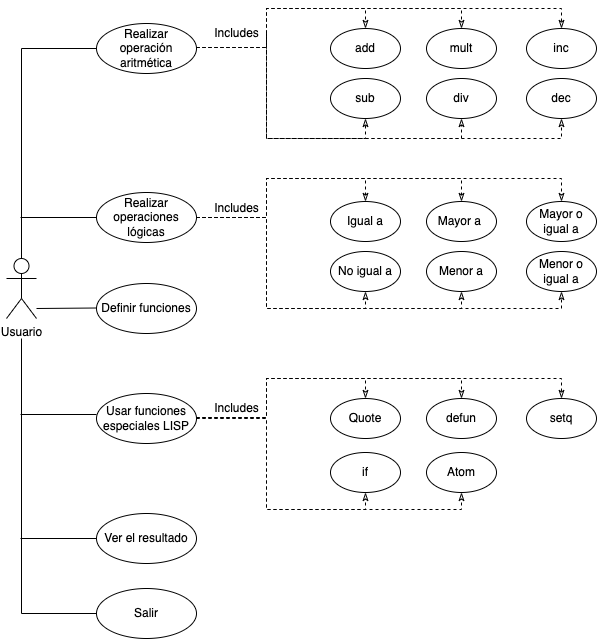

The diagram above was exported from draw.io. Its source (the exported page's mxGraphModel, read from the mxfile embedded in the PNG):
<mxGraphModel dx="1026" dy="1528" grid="1" gridSize="10" guides="1" tooltips="1" connect="1" arrows="1" fold="1" page="1" pageScale="1" pageWidth="827" pageHeight="1169" math="0" shadow="0">
  <root>
    <mxCell id="0" />
    <mxCell id="1" parent="0" />
    <mxCell id="ERaUUoS5Vn2gKBWJ-Dc_-30" style="edgeStyle=orthogonalEdgeStyle;rounded=0;orthogonalLoop=1;jettySize=auto;html=1;endArrow=none;endFill=0;entryX=0;entryY=0.5;entryDx=0;entryDy=0;" parent="1" source="ERaUUoS5Vn2gKBWJ-Dc_-1" target="ERaUUoS5Vn2gKBWJ-Dc_-2" edge="1">
      <mxGeometry relative="1" as="geometry">
        <mxPoint x="105" y="120" as="targetPoint" />
        <Array as="points">
          <mxPoint x="105" y="20" />
        </Array>
      </mxGeometry>
    </mxCell>
    <mxCell id="ERaUUoS5Vn2gKBWJ-Dc_-1" value="Usuario" style="shape=umlActor;verticalLabelPosition=bottom;verticalAlign=top;html=1;outlineConnect=0;" parent="1" vertex="1">
      <mxGeometry x="90" y="230" width="30" height="60" as="geometry" />
    </mxCell>
    <mxCell id="ERaUUoS5Vn2gKBWJ-Dc_-2" value="Realizar operación aritmética" style="ellipse;whiteSpace=wrap;html=1;" parent="1" vertex="1">
      <mxGeometry x="180" y="-5" width="100" height="50" as="geometry" />
    </mxCell>
    <mxCell id="ERaUUoS5Vn2gKBWJ-Dc_-3" value="Ver el resultado" style="ellipse;whiteSpace=wrap;html=1;" parent="1" vertex="1">
      <mxGeometry x="180" y="485" width="100" height="50" as="geometry" />
    </mxCell>
    <mxCell id="ERaUUoS5Vn2gKBWJ-Dc_-31" style="edgeStyle=orthogonalEdgeStyle;rounded=0;orthogonalLoop=1;jettySize=auto;html=1;exitX=0;exitY=0.5;exitDx=0;exitDy=0;endArrow=none;endFill=0;" parent="1" source="ERaUUoS5Vn2gKBWJ-Dc_-4" edge="1">
      <mxGeometry relative="1" as="geometry">
        <mxPoint x="105" y="310" as="targetPoint" />
        <Array as="points">
          <mxPoint x="105" y="585" />
        </Array>
      </mxGeometry>
    </mxCell>
    <mxCell id="ERaUUoS5Vn2gKBWJ-Dc_-4" value="Salir" style="ellipse;whiteSpace=wrap;html=1;" parent="1" vertex="1">
      <mxGeometry x="180" y="560" width="100" height="50" as="geometry" />
    </mxCell>
    <mxCell id="ERaUUoS5Vn2gKBWJ-Dc_-5" value="Definir funciones" style="ellipse;whiteSpace=wrap;html=1;" parent="1" vertex="1">
      <mxGeometry x="180" y="255" width="100" height="50" as="geometry" />
    </mxCell>
    <mxCell id="54YMKHxRdCbHnMjQHlau-22" style="edgeStyle=orthogonalEdgeStyle;rounded=0;orthogonalLoop=1;jettySize=auto;html=1;exitX=1;exitY=0.5;exitDx=0;exitDy=0;entryX=0.5;entryY=0;entryDx=0;entryDy=0;dashed=1;endArrow=classicThin;endFill=0;" parent="1" target="54YMKHxRdCbHnMjQHlau-2" edge="1">
      <mxGeometry relative="1" as="geometry">
        <Array as="points">
          <mxPoint x="350" y="189" />
          <mxPoint x="350" y="150" />
          <mxPoint x="449" y="150" />
        </Array>
        <mxPoint x="280" y="189" as="sourcePoint" />
      </mxGeometry>
    </mxCell>
    <mxCell id="54YMKHxRdCbHnMjQHlau-23" style="edgeStyle=orthogonalEdgeStyle;rounded=0;orthogonalLoop=1;jettySize=auto;html=1;exitX=1;exitY=0.5;exitDx=0;exitDy=0;entryX=0.5;entryY=0;entryDx=0;entryDy=0;dashed=1;endArrow=classicThin;endFill=0;" parent="1" target="54YMKHxRdCbHnMjQHlau-1" edge="1">
      <mxGeometry relative="1" as="geometry">
        <Array as="points">
          <mxPoint x="350" y="189" />
          <mxPoint x="350" y="150" />
          <mxPoint x="545" y="150" />
        </Array>
        <mxPoint x="280" y="189" as="sourcePoint" />
      </mxGeometry>
    </mxCell>
    <mxCell id="54YMKHxRdCbHnMjQHlau-24" style="edgeStyle=orthogonalEdgeStyle;rounded=0;orthogonalLoop=1;jettySize=auto;html=1;exitX=1;exitY=0.5;exitDx=0;exitDy=0;entryX=0.5;entryY=0;entryDx=0;entryDy=0;dashed=1;endArrow=classicThin;endFill=0;" parent="1" target="54YMKHxRdCbHnMjQHlau-4" edge="1">
      <mxGeometry relative="1" as="geometry">
        <Array as="points">
          <mxPoint x="350" y="189" />
          <mxPoint x="350" y="150" />
          <mxPoint x="645" y="150" />
        </Array>
        <mxPoint x="280" y="189" as="sourcePoint" />
      </mxGeometry>
    </mxCell>
    <mxCell id="54YMKHxRdCbHnMjQHlau-25" style="edgeStyle=orthogonalEdgeStyle;rounded=0;orthogonalLoop=1;jettySize=auto;html=1;exitX=1;exitY=0.5;exitDx=0;exitDy=0;entryX=0.5;entryY=1;entryDx=0;entryDy=0;dashed=1;endArrow=classicThin;endFill=0;" parent="1" target="54YMKHxRdCbHnMjQHlau-3" edge="1">
      <mxGeometry relative="1" as="geometry">
        <Array as="points">
          <mxPoint x="350" y="189" />
          <mxPoint x="350" y="280" />
          <mxPoint x="449" y="280" />
        </Array>
        <mxPoint x="280" y="189" as="sourcePoint" />
      </mxGeometry>
    </mxCell>
    <mxCell id="54YMKHxRdCbHnMjQHlau-27" style="edgeStyle=orthogonalEdgeStyle;rounded=0;orthogonalLoop=1;jettySize=auto;html=1;exitX=1;exitY=0.5;exitDx=0;exitDy=0;entryX=0.5;entryY=1;entryDx=0;entryDy=0;dashed=1;endArrow=classicThin;endFill=0;" parent="1" target="54YMKHxRdCbHnMjQHlau-6" edge="1">
      <mxGeometry relative="1" as="geometry">
        <Array as="points">
          <mxPoint x="350" y="189" />
          <mxPoint x="350" y="280" />
          <mxPoint x="645" y="280" />
        </Array>
        <mxPoint x="280" y="189" as="sourcePoint" />
      </mxGeometry>
    </mxCell>
    <mxCell id="54YMKHxRdCbHnMjQHlau-33" style="edgeStyle=orthogonalEdgeStyle;rounded=0;orthogonalLoop=1;jettySize=auto;html=1;exitX=1;exitY=0.5;exitDx=0;exitDy=0;entryX=0.5;entryY=1;entryDx=0;entryDy=0;dashed=1;endArrow=classicThin;endFill=0;" parent="1" target="54YMKHxRdCbHnMjQHlau-5" edge="1">
      <mxGeometry relative="1" as="geometry">
        <Array as="points">
          <mxPoint x="350" y="189" />
          <mxPoint x="350" y="280" />
          <mxPoint x="545" y="280" />
        </Array>
        <mxPoint x="280" y="189" as="sourcePoint" />
      </mxGeometry>
    </mxCell>
    <mxCell id="ERaUUoS5Vn2gKBWJ-Dc_-7" value="Realizar operaciones lógicas" style="ellipse;whiteSpace=wrap;html=1;" parent="1" vertex="1">
      <mxGeometry x="180" y="164" width="100" height="50" as="geometry" />
    </mxCell>
    <mxCell id="ERaUUoS5Vn2gKBWJ-Dc_-9" value="Usar funciones especiales LISP" style="ellipse;whiteSpace=wrap;html=1;" parent="1" vertex="1">
      <mxGeometry x="180" y="365" width="100" height="50" as="geometry" />
    </mxCell>
    <mxCell id="X1vwbufadJb7K40zKgc3-2" value="" style="endArrow=none;html=1;rounded=0;entryX=0;entryY=0.5;entryDx=0;entryDy=0;" parent="1" target="ERaUUoS5Vn2gKBWJ-Dc_-3" edge="1">
      <mxGeometry width="50" height="50" relative="1" as="geometry">
        <mxPoint x="104" y="510" as="sourcePoint" />
        <mxPoint x="174" y="415" as="targetPoint" />
      </mxGeometry>
    </mxCell>
    <mxCell id="54YMKHxRdCbHnMjQHlau-1" value="Mayor a&amp;nbsp;" style="ellipse;whiteSpace=wrap;html=1;" parent="1" vertex="1">
      <mxGeometry x="510" y="173" width="70" height="40" as="geometry" />
    </mxCell>
    <mxCell id="54YMKHxRdCbHnMjQHlau-2" value="Igual a" style="ellipse;whiteSpace=wrap;html=1;" parent="1" vertex="1">
      <mxGeometry x="414" y="173" width="70" height="40" as="geometry" />
    </mxCell>
    <mxCell id="54YMKHxRdCbHnMjQHlau-3" value="No igual a" style="ellipse;whiteSpace=wrap;html=1;" parent="1" vertex="1">
      <mxGeometry x="414" y="223" width="70" height="40" as="geometry" />
    </mxCell>
    <mxCell id="54YMKHxRdCbHnMjQHlau-4" value="Mayor o igual a" style="ellipse;whiteSpace=wrap;html=1;" parent="1" vertex="1">
      <mxGeometry x="610" y="173" width="70" height="40" as="geometry" />
    </mxCell>
    <mxCell id="54YMKHxRdCbHnMjQHlau-5" value="Menor a" style="ellipse;whiteSpace=wrap;html=1;" parent="1" vertex="1">
      <mxGeometry x="510" y="223" width="70" height="40" as="geometry" />
    </mxCell>
    <mxCell id="54YMKHxRdCbHnMjQHlau-6" value="Menor o igual a" style="ellipse;whiteSpace=wrap;html=1;" parent="1" vertex="1">
      <mxGeometry x="610" y="223" width="70" height="40" as="geometry" />
    </mxCell>
    <mxCell id="54YMKHxRdCbHnMjQHlau-30" value="Includes" style="text;html=1;align=center;verticalAlign=middle;resizable=0;points=[];autosize=1;strokeColor=none;fillColor=none;" parent="1" vertex="1">
      <mxGeometry x="290" y="170" width="60" height="20" as="geometry" />
    </mxCell>
    <mxCell id="X1vwbufadJb7K40zKgc3-33" value="" style="endArrow=none;html=1;rounded=0;entryX=0;entryY=0.5;entryDx=0;entryDy=0;" parent="1" edge="1">
      <mxGeometry width="50" height="50" relative="1" as="geometry">
        <mxPoint x="104" y="386" as="sourcePoint" />
        <mxPoint x="180" y="386" as="targetPoint" />
      </mxGeometry>
    </mxCell>
    <mxCell id="X1vwbufadJb7K40zKgc3-44" style="edgeStyle=orthogonalEdgeStyle;rounded=0;orthogonalLoop=1;jettySize=auto;html=1;exitX=1;exitY=0.5;exitDx=0;exitDy=0;entryX=0.5;entryY=0;entryDx=0;entryDy=0;dashed=1;endArrow=classicThin;endFill=0;" parent="1" target="X1vwbufadJb7K40zKgc3-49" edge="1">
      <mxGeometry relative="1" as="geometry">
        <mxPoint x="280" y="389" as="sourcePoint" />
        <Array as="points">
          <mxPoint x="350" y="389" />
          <mxPoint x="350" y="350" />
          <mxPoint x="449" y="350" />
        </Array>
      </mxGeometry>
    </mxCell>
    <mxCell id="X1vwbufadJb7K40zKgc3-45" style="edgeStyle=orthogonalEdgeStyle;rounded=0;orthogonalLoop=1;jettySize=auto;html=1;exitX=1;exitY=0.5;exitDx=0;exitDy=0;entryX=0.5;entryY=0;entryDx=0;entryDy=0;dashed=1;endArrow=classicThin;endFill=0;" parent="1" target="X1vwbufadJb7K40zKgc3-48" edge="1">
      <mxGeometry relative="1" as="geometry">
        <Array as="points">
          <mxPoint x="350" y="389" />
          <mxPoint x="350" y="350" />
          <mxPoint x="545" y="350" />
        </Array>
        <mxPoint x="280" y="389" as="sourcePoint" />
      </mxGeometry>
    </mxCell>
    <mxCell id="X1vwbufadJb7K40zKgc3-46" style="edgeStyle=orthogonalEdgeStyle;rounded=0;orthogonalLoop=1;jettySize=auto;html=1;exitX=1;exitY=0.5;exitDx=0;exitDy=0;entryX=0.5;entryY=0;entryDx=0;entryDy=0;dashed=1;endArrow=classicThin;endFill=0;" parent="1" target="X1vwbufadJb7K40zKgc3-51" edge="1">
      <mxGeometry relative="1" as="geometry">
        <Array as="points">
          <mxPoint x="350" y="389" />
          <mxPoint x="350" y="350" />
          <mxPoint x="645" y="350" />
        </Array>
        <mxPoint x="280" y="389" as="sourcePoint" />
      </mxGeometry>
    </mxCell>
    <mxCell id="X1vwbufadJb7K40zKgc3-48" value="defun" style="ellipse;whiteSpace=wrap;html=1;" parent="1" vertex="1">
      <mxGeometry x="510" y="370" width="70" height="40" as="geometry" />
    </mxCell>
    <mxCell id="X1vwbufadJb7K40zKgc3-49" value="Quote" style="ellipse;whiteSpace=wrap;html=1;" parent="1" vertex="1">
      <mxGeometry x="414" y="370" width="70" height="40" as="geometry" />
    </mxCell>
    <mxCell id="X1vwbufadJb7K40zKgc3-51" value="setq" style="ellipse;whiteSpace=wrap;html=1;" parent="1" vertex="1">
      <mxGeometry x="610" y="370" width="70" height="40" as="geometry" />
    </mxCell>
    <mxCell id="X1vwbufadJb7K40zKgc3-54" value="Includes" style="text;html=1;align=center;verticalAlign=middle;resizable=0;points=[];autosize=1;strokeColor=none;fillColor=none;" parent="1" vertex="1">
      <mxGeometry x="290" y="370" width="60" height="20" as="geometry" />
    </mxCell>
    <mxCell id="X1vwbufadJb7K40zKgc3-56" style="edgeStyle=orthogonalEdgeStyle;rounded=0;orthogonalLoop=1;jettySize=auto;html=1;exitX=1;exitY=0.5;exitDx=0;exitDy=0;entryX=0.5;entryY=0;entryDx=0;entryDy=0;dashed=1;endArrow=classicThin;endFill=0;" parent="1" target="X1vwbufadJb7K40zKgc3-63" edge="1">
      <mxGeometry relative="1" as="geometry">
        <mxPoint x="280" y="19" as="sourcePoint" />
        <Array as="points">
          <mxPoint x="350" y="19" />
          <mxPoint x="350" y="-20" />
          <mxPoint x="449" y="-20" />
        </Array>
      </mxGeometry>
    </mxCell>
    <mxCell id="X1vwbufadJb7K40zKgc3-57" style="edgeStyle=orthogonalEdgeStyle;rounded=0;orthogonalLoop=1;jettySize=auto;html=1;exitX=1;exitY=0.5;exitDx=0;exitDy=0;entryX=0.5;entryY=0;entryDx=0;entryDy=0;dashed=1;endArrow=classicThin;endFill=0;" parent="1" target="X1vwbufadJb7K40zKgc3-62" edge="1">
      <mxGeometry relative="1" as="geometry">
        <Array as="points">
          <mxPoint x="350" y="19" />
          <mxPoint x="350" y="-20" />
          <mxPoint x="545" y="-20" />
        </Array>
        <mxPoint x="280" y="19" as="sourcePoint" />
      </mxGeometry>
    </mxCell>
    <mxCell id="X1vwbufadJb7K40zKgc3-58" style="edgeStyle=orthogonalEdgeStyle;rounded=0;orthogonalLoop=1;jettySize=auto;html=1;exitX=1;exitY=0.5;exitDx=0;exitDy=0;entryX=0.5;entryY=0;entryDx=0;entryDy=0;dashed=1;endArrow=classicThin;endFill=0;" parent="1" target="X1vwbufadJb7K40zKgc3-65" edge="1">
      <mxGeometry relative="1" as="geometry">
        <Array as="points">
          <mxPoint x="350" y="19" />
          <mxPoint x="350" y="-20" />
          <mxPoint x="645" y="-20" />
        </Array>
        <mxPoint x="280" y="19" as="sourcePoint" />
      </mxGeometry>
    </mxCell>
    <mxCell id="X1vwbufadJb7K40zKgc3-59" style="edgeStyle=orthogonalEdgeStyle;rounded=0;orthogonalLoop=1;jettySize=auto;html=1;exitX=1;exitY=0.5;exitDx=0;exitDy=0;entryX=0.5;entryY=1;entryDx=0;entryDy=0;dashed=1;endArrow=classicThin;endFill=0;" parent="1" target="X1vwbufadJb7K40zKgc3-64" edge="1">
      <mxGeometry relative="1" as="geometry">
        <mxPoint x="280" y="19" as="sourcePoint" />
        <Array as="points">
          <mxPoint x="350" y="19" />
          <mxPoint x="350" y="110" />
          <mxPoint x="449" y="110" />
        </Array>
      </mxGeometry>
    </mxCell>
    <mxCell id="X1vwbufadJb7K40zKgc3-60" style="edgeStyle=orthogonalEdgeStyle;rounded=0;orthogonalLoop=1;jettySize=auto;html=1;exitX=1;exitY=0.5;exitDx=0;exitDy=0;entryX=0.5;entryY=1;entryDx=0;entryDy=0;dashed=1;endArrow=classicThin;endFill=0;startArrow=none;" parent="1" source="X1vwbufadJb7K40zKgc3-68" target="X1vwbufadJb7K40zKgc3-67" edge="1">
      <mxGeometry relative="1" as="geometry">
        <Array as="points">
          <mxPoint x="350" y="19" />
          <mxPoint x="350" y="110" />
          <mxPoint x="645" y="110" />
        </Array>
        <mxPoint x="280" y="19" as="sourcePoint" />
      </mxGeometry>
    </mxCell>
    <mxCell id="X1vwbufadJb7K40zKgc3-61" style="edgeStyle=orthogonalEdgeStyle;rounded=0;orthogonalLoop=1;jettySize=auto;html=1;exitX=1;exitY=0.5;exitDx=0;exitDy=0;entryX=0.5;entryY=1;entryDx=0;entryDy=0;dashed=1;endArrow=classicThin;endFill=0;startArrow=none;" parent="1" source="X1vwbufadJb7K40zKgc3-68" target="X1vwbufadJb7K40zKgc3-66" edge="1">
      <mxGeometry relative="1" as="geometry">
        <Array as="points">
          <mxPoint x="350" y="19" />
          <mxPoint x="350" y="110" />
          <mxPoint x="545" y="110" />
        </Array>
        <mxPoint x="280" y="19" as="sourcePoint" />
      </mxGeometry>
    </mxCell>
    <mxCell id="X1vwbufadJb7K40zKgc3-62" value="mult" style="ellipse;whiteSpace=wrap;html=1;" parent="1" vertex="1">
      <mxGeometry x="510" width="70" height="40" as="geometry" />
    </mxCell>
    <mxCell id="X1vwbufadJb7K40zKgc3-63" value="add" style="ellipse;whiteSpace=wrap;html=1;" parent="1" vertex="1">
      <mxGeometry x="414" width="70" height="40" as="geometry" />
    </mxCell>
    <mxCell id="X1vwbufadJb7K40zKgc3-64" value="sub" style="ellipse;whiteSpace=wrap;html=1;" parent="1" vertex="1">
      <mxGeometry x="414" y="50" width="70" height="40" as="geometry" />
    </mxCell>
    <mxCell id="X1vwbufadJb7K40zKgc3-65" value="inc" style="ellipse;whiteSpace=wrap;html=1;" parent="1" vertex="1">
      <mxGeometry x="610" width="70" height="40" as="geometry" />
    </mxCell>
    <mxCell id="X1vwbufadJb7K40zKgc3-66" value="div" style="ellipse;whiteSpace=wrap;html=1;" parent="1" vertex="1">
      <mxGeometry x="510" y="50" width="70" height="40" as="geometry" />
    </mxCell>
    <mxCell id="X1vwbufadJb7K40zKgc3-67" value="dec" style="ellipse;whiteSpace=wrap;html=1;" parent="1" vertex="1">
      <mxGeometry x="610" y="50" width="70" height="40" as="geometry" />
    </mxCell>
    <mxCell id="X1vwbufadJb7K40zKgc3-68" value="Includes" style="text;html=1;align=center;verticalAlign=middle;resizable=0;points=[];autosize=1;strokeColor=none;fillColor=none;" parent="1" vertex="1">
      <mxGeometry x="290" y="-5" width="60" height="20" as="geometry" />
    </mxCell>
    <mxCell id="X1vwbufadJb7K40zKgc3-72" value="" style="endArrow=none;html=1;rounded=0;entryX=0;entryY=0.5;entryDx=0;entryDy=0;" parent="1" edge="1">
      <mxGeometry width="50" height="50" relative="1" as="geometry">
        <mxPoint x="104" y="189" as="sourcePoint" />
        <mxPoint x="180" y="189" as="targetPoint" />
      </mxGeometry>
    </mxCell>
    <mxCell id="X1vwbufadJb7K40zKgc3-73" style="edgeStyle=orthogonalEdgeStyle;rounded=0;orthogonalLoop=1;jettySize=auto;html=1;exitX=1;exitY=0.5;exitDx=0;exitDy=0;entryX=0.5;entryY=1;entryDx=0;entryDy=0;dashed=1;endArrow=classicThin;endFill=0;" parent="1" target="X1vwbufadJb7K40zKgc3-76" edge="1">
      <mxGeometry relative="1" as="geometry">
        <Array as="points">
          <mxPoint x="350" y="390" />
          <mxPoint x="350" y="481" />
          <mxPoint x="449" y="481" />
        </Array>
        <mxPoint x="280" y="390" as="sourcePoint" />
      </mxGeometry>
    </mxCell>
    <mxCell id="X1vwbufadJb7K40zKgc3-75" style="edgeStyle=orthogonalEdgeStyle;rounded=0;orthogonalLoop=1;jettySize=auto;html=1;exitX=1;exitY=0.5;exitDx=0;exitDy=0;entryX=0.5;entryY=1;entryDx=0;entryDy=0;dashed=1;endArrow=classicThin;endFill=0;" parent="1" target="X1vwbufadJb7K40zKgc3-77" edge="1">
      <mxGeometry relative="1" as="geometry">
        <Array as="points">
          <mxPoint x="350" y="390" />
          <mxPoint x="350" y="481" />
          <mxPoint x="545" y="481" />
        </Array>
        <mxPoint x="280" y="390" as="sourcePoint" />
      </mxGeometry>
    </mxCell>
    <mxCell id="X1vwbufadJb7K40zKgc3-76" value="if" style="ellipse;whiteSpace=wrap;html=1;" parent="1" vertex="1">
      <mxGeometry x="414" y="424" width="70" height="40" as="geometry" />
    </mxCell>
    <mxCell id="X1vwbufadJb7K40zKgc3-77" value="Atom" style="ellipse;whiteSpace=wrap;html=1;" parent="1" vertex="1">
      <mxGeometry x="510" y="424" width="70" height="40" as="geometry" />
    </mxCell>
    <mxCell id="X1vwbufadJb7K40zKgc3-81" value="" style="endArrow=none;html=1;rounded=0;entryX=0;entryY=0.5;entryDx=0;entryDy=0;" parent="1" edge="1">
      <mxGeometry width="50" height="50" relative="1" as="geometry">
        <mxPoint x="120" y="280" as="sourcePoint" />
        <mxPoint x="180" y="279.5" as="targetPoint" />
      </mxGeometry>
    </mxCell>
  </root>
</mxGraphModel>